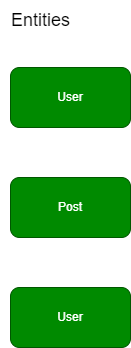

The diagram above was exported from draw.io. Its source (the exported page's mxGraphModel, read from the mxfile embedded in the PNG):
<mxGraphModel dx="1393" dy="804" grid="1" gridSize="10" guides="1" tooltips="1" connect="1" arrows="1" fold="1" page="1" pageScale="1" pageWidth="827" pageHeight="1169" math="0" shadow="0">
  <root>
    <mxCell id="0" />
    <mxCell id="1" parent="0" />
    <mxCell id="nROWkMjK5MmJChUGQ10L-1" value="User" style="rounded=1;whiteSpace=wrap;html=1;fillColor=#008a00;strokeColor=#005700;fontColor=#ffffff;" vertex="1" parent="1">
      <mxGeometry x="90" y="90" width="120" height="60" as="geometry" />
    </mxCell>
    <mxCell id="nROWkMjK5MmJChUGQ10L-2" value="Entities" style="text;html=1;align=center;verticalAlign=middle;resizable=0;points=[];autosize=1;strokeColor=none;fillColor=none;fontSize=18;" vertex="1" parent="1">
      <mxGeometry x="80" y="23" width="80" height="40" as="geometry" />
    </mxCell>
    <mxCell id="nROWkMjK5MmJChUGQ10L-3" value="Post" style="rounded=1;whiteSpace=wrap;html=1;fillColor=#008a00;strokeColor=#005700;fontColor=#ffffff;" vertex="1" parent="1">
      <mxGeometry x="90" y="200" width="120" height="60" as="geometry" />
    </mxCell>
    <mxCell id="nROWkMjK5MmJChUGQ10L-4" value="User" style="rounded=1;whiteSpace=wrap;html=1;fillColor=#008a00;strokeColor=#005700;fontColor=#ffffff;" vertex="1" parent="1">
      <mxGeometry x="90" y="310" width="120" height="60" as="geometry" />
    </mxCell>
  </root>
</mxGraphModel>